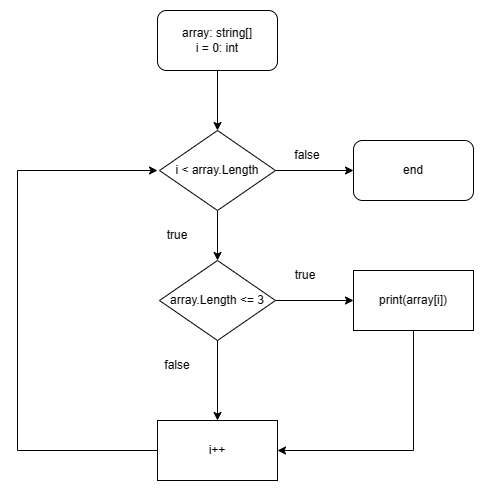

The diagram above was exported from draw.io. Its source (the exported page's mxGraphModel, read from the mxfile embedded in the PNG):
<mxGraphModel dx="820" dy="481" grid="1" gridSize="10" guides="1" tooltips="1" connect="1" arrows="1" fold="1" page="1" pageScale="1" pageWidth="827" pageHeight="1169" math="0" shadow="0">
  <root>
    <mxCell id="0" />
    <mxCell id="1" parent="0" />
    <mxCell id="Xc9GXZ3me9I2hSpnq5iw-11" style="edgeStyle=orthogonalEdgeStyle;rounded=0;orthogonalLoop=1;jettySize=auto;html=1;entryX=0.5;entryY=0;entryDx=0;entryDy=0;" edge="1" parent="1" source="Xc9GXZ3me9I2hSpnq5iw-1" target="Xc9GXZ3me9I2hSpnq5iw-2">
      <mxGeometry relative="1" as="geometry" />
    </mxCell>
    <mxCell id="Xc9GXZ3me9I2hSpnq5iw-1" value="array: string[]&lt;br&gt;i = 0: int" style="rounded=1;whiteSpace=wrap;html=1;" vertex="1" parent="1">
      <mxGeometry x="350" y="220" width="120" height="60" as="geometry" />
    </mxCell>
    <mxCell id="Xc9GXZ3me9I2hSpnq5iw-15" value="" style="edgeStyle=orthogonalEdgeStyle;rounded=0;orthogonalLoop=1;jettySize=auto;html=1;" edge="1" parent="1" source="Xc9GXZ3me9I2hSpnq5iw-2" target="Xc9GXZ3me9I2hSpnq5iw-14">
      <mxGeometry relative="1" as="geometry" />
    </mxCell>
    <mxCell id="Xc9GXZ3me9I2hSpnq5iw-26" value="" style="edgeStyle=orthogonalEdgeStyle;rounded=0;orthogonalLoop=1;jettySize=auto;html=1;" edge="1" parent="1" source="Xc9GXZ3me9I2hSpnq5iw-2" target="Xc9GXZ3me9I2hSpnq5iw-25">
      <mxGeometry relative="1" as="geometry" />
    </mxCell>
    <mxCell id="Xc9GXZ3me9I2hSpnq5iw-2" value="i &amp;lt; array.Length" style="rhombus;whiteSpace=wrap;html=1;" vertex="1" parent="1">
      <mxGeometry x="352" y="340" width="116" height="80" as="geometry" />
    </mxCell>
    <mxCell id="Xc9GXZ3me9I2hSpnq5iw-17" value="" style="edgeStyle=orthogonalEdgeStyle;rounded=0;orthogonalLoop=1;jettySize=auto;html=1;" edge="1" parent="1" source="Xc9GXZ3me9I2hSpnq5iw-14" target="Xc9GXZ3me9I2hSpnq5iw-16">
      <mxGeometry relative="1" as="geometry" />
    </mxCell>
    <mxCell id="Xc9GXZ3me9I2hSpnq5iw-19" value="" style="edgeStyle=orthogonalEdgeStyle;rounded=0;orthogonalLoop=1;jettySize=auto;html=1;" edge="1" parent="1" source="Xc9GXZ3me9I2hSpnq5iw-14" target="Xc9GXZ3me9I2hSpnq5iw-18">
      <mxGeometry relative="1" as="geometry" />
    </mxCell>
    <mxCell id="Xc9GXZ3me9I2hSpnq5iw-14" value="array.Length &amp;lt;= 3" style="rhombus;whiteSpace=wrap;html=1;" vertex="1" parent="1">
      <mxGeometry x="352" y="470" width="116" height="80" as="geometry" />
    </mxCell>
    <mxCell id="Xc9GXZ3me9I2hSpnq5iw-20" style="edgeStyle=orthogonalEdgeStyle;rounded=0;orthogonalLoop=1;jettySize=auto;html=1;entryX=1;entryY=0.5;entryDx=0;entryDy=0;" edge="1" parent="1" source="Xc9GXZ3me9I2hSpnq5iw-16" target="Xc9GXZ3me9I2hSpnq5iw-18">
      <mxGeometry relative="1" as="geometry">
        <mxPoint x="606" y="670" as="targetPoint" />
        <Array as="points">
          <mxPoint x="606" y="660" />
        </Array>
      </mxGeometry>
    </mxCell>
    <mxCell id="Xc9GXZ3me9I2hSpnq5iw-16" value="print(array[i])" style="whiteSpace=wrap;html=1;" vertex="1" parent="1">
      <mxGeometry x="546" y="480" width="120" height="60" as="geometry" />
    </mxCell>
    <mxCell id="Xc9GXZ3me9I2hSpnq5iw-21" style="edgeStyle=orthogonalEdgeStyle;rounded=0;orthogonalLoop=1;jettySize=auto;html=1;" edge="1" parent="1" source="Xc9GXZ3me9I2hSpnq5iw-18">
      <mxGeometry relative="1" as="geometry">
        <mxPoint x="350" y="380" as="targetPoint" />
        <Array as="points">
          <mxPoint x="210" y="660" />
        </Array>
      </mxGeometry>
    </mxCell>
    <mxCell id="Xc9GXZ3me9I2hSpnq5iw-18" value="i++" style="whiteSpace=wrap;html=1;" vertex="1" parent="1">
      <mxGeometry x="350" y="630" width="120" height="60" as="geometry" />
    </mxCell>
    <mxCell id="Xc9GXZ3me9I2hSpnq5iw-22" value="true" style="text;html=1;strokeColor=none;fillColor=none;align=center;verticalAlign=middle;whiteSpace=wrap;rounded=0;" vertex="1" parent="1">
      <mxGeometry x="340" y="430" width="60" height="30" as="geometry" />
    </mxCell>
    <mxCell id="Xc9GXZ3me9I2hSpnq5iw-23" value="true" style="text;html=1;strokeColor=none;fillColor=none;align=center;verticalAlign=middle;whiteSpace=wrap;rounded=0;" vertex="1" parent="1">
      <mxGeometry x="468" y="470" width="60" height="30" as="geometry" />
    </mxCell>
    <mxCell id="Xc9GXZ3me9I2hSpnq5iw-24" value="false" style="text;html=1;strokeColor=none;fillColor=none;align=center;verticalAlign=middle;whiteSpace=wrap;rounded=0;" vertex="1" parent="1">
      <mxGeometry x="340" y="560" width="60" height="30" as="geometry" />
    </mxCell>
    <mxCell id="Xc9GXZ3me9I2hSpnq5iw-25" value="end" style="rounded=1;whiteSpace=wrap;html=1;" vertex="1" parent="1">
      <mxGeometry x="546" y="350" width="120" height="60" as="geometry" />
    </mxCell>
    <mxCell id="Xc9GXZ3me9I2hSpnq5iw-28" value="false" style="text;html=1;strokeColor=none;fillColor=none;align=center;verticalAlign=middle;whiteSpace=wrap;rounded=0;" vertex="1" parent="1">
      <mxGeometry x="470" y="350" width="60" height="30" as="geometry" />
    </mxCell>
  </root>
</mxGraphModel>